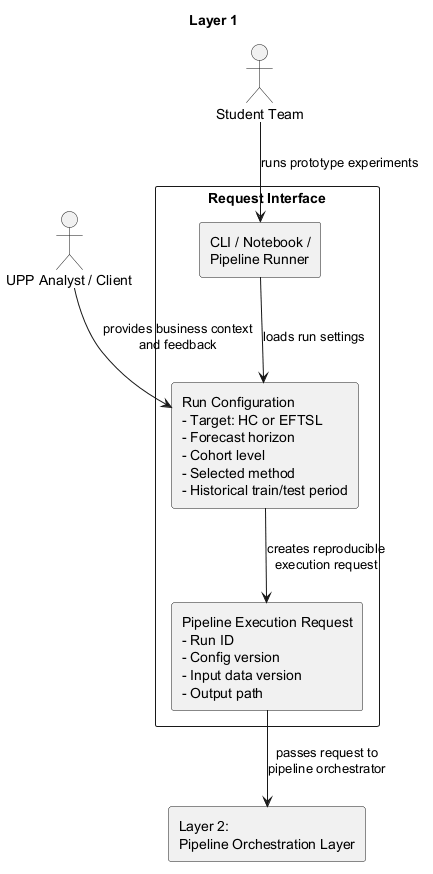

The diagram above was rendered by PlantUML. Its source (embedded in the PNG):
@startuml layer01_request_interface
title Layer 1

skinparam componentStyle rectangle
skinparam packageStyle rectangle
skinparam shadowing false

' 外部参与者：UPP 提供业务背景，学生团队负责运行和配置原型。
actor "UPP Analyst / Client" as UPP
actor "Student Team" as TEAM

' 第 1 层职责：把用户输入、运行配置和版本信息整理成可复现的执行请求。
package "Request Interface" {
    ' 原型运行入口，可以是命令行、Notebook 或统一的流水线运行器。
    component "CLI / Notebook /\nPipeline Runner" as Runner

    ' 保存一次预测实验的业务参数和方法选择。
    component "Run Configuration\n- Target: HC or EFTSL\n- Forecast horizon\n- Cohort level\n- Selected method\n- Historical train/test period" as Config

    ' 将配置、数据版本和输出路径封装成后续流水线可追踪的请求对象。
    component "Pipeline Execution Request\n- Run ID\n- Config version\n- Input data version\n- Output path" as Request
}

' 相邻层：第 1 层把执行请求交给第 2 层进行调度。
component "Layer 2:\nPipeline Orchestration Layer" as Layer2

' UPP 的业务反馈进入配置；学生团队通过运行入口触发实验。
UPP --> Config : provides business context\nand feedback
TEAM --> Runner : runs prototype experiments

' 运行器读取配置并生成可复现请求，随后交给编排层执行。
Runner --> Config : loads run settings
Config --> Request : creates reproducible\nexecution request
Request --> Layer2 : passes request to\npipeline orchestrator

@enduml